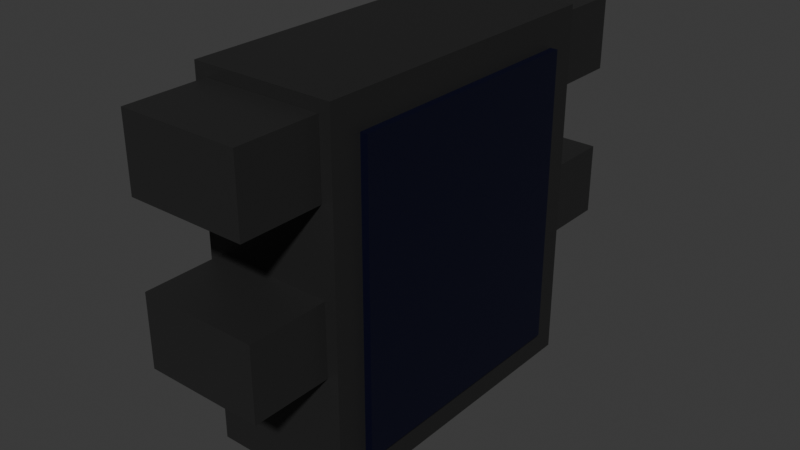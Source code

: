 # Source: armor_T3.blend  (saved by Blender 4.5.92; exported with 4.5.12 LTS)
import bpy
from mathutils import Matrix  # noqa: F401  (used for matrix-valued properties, if any)

bpy.ops.wm.read_factory_settings(use_empty=True)
scene = bpy.context.scene
scene.name = 'Scene'

# ---- materials (node trees are filled in below, after node groups)
mat_material_002 = bpy.data.materials.new('Material.002')
mat_material = bpy.data.materials.new('Material')
mat_material.alpha_threshold = 0.0
mat_material.roughness = 0.5
mat_material.line_color = (0.0, 0.0, 0.0, 1.0)
mat_material_001 = bpy.data.materials.new('Material.001')
mat_material_003 = bpy.data.materials.new('Material.003')
mat_material_005 = bpy.data.materials.new('Material.005')
mat_material_006 = bpy.data.materials.new('Material.006')

# ---- node groups
ng_smooth_by_angle = bpy.data.node_groups.new('Smooth by Angle', 'GeometryNodeTree')
_s = ng_smooth_by_angle.interface.new_socket(name='Mesh', in_out='OUTPUT', socket_type='NodeSocketGeometry')
_s = ng_smooth_by_angle.interface.new_socket(name='Mesh', in_out='INPUT', socket_type='NodeSocketGeometry')
_s = ng_smooth_by_angle.interface.new_socket(name='Angle', in_out='INPUT', socket_type='NodeSocketFloat')
_s.subtype = 'ANGLE'
_s.default_value = 0.5236
_s.min_value = 0.0
_s.max_value = 3.142
_s.description = 'Maximum face angle for smooth edges'
_s = ng_smooth_by_angle.interface.new_socket(name='Ignore Sharpness', in_out='INPUT', socket_type='NodeSocketBool')
_s.force_non_field = True
ng_smooth_by_angle.description = 'Set the sharpness of mesh edges based on the angle between the neighboring faces'
ng_smooth_by_angle.is_modifier = True
_N = ng_smooth_by_angle.nodes; _L = ng_smooth_by_angle.links
n0 = _N.new('GeometryNodeSetShadeSmooth'); n0.name = 'Set Shade Smooth'; n0.location = (120, -80)
n0.domain = 'EDGE'
n1 = _N.new('GeometryNodeSetShadeSmooth'); n1.name = 'Set Shade Smooth.001'; n1.location = (300, -80)
n2 = _N.new('NodeGroupOutput'); n2.name = 'Group Output'; n2.location = (480, -80)
n3 = _N.new('GeometryNodeInputMeshEdgeAngle'); n3.name = 'Edge Angle'; n3.location = (-440, -240)
n4 = _N.new('NodeGroupInput'); n4.name = 'Group Input'; n4.location = (-80, -80)
n5 = _N.new('GeometryNodeInputEdgeSmooth'); n5.name = 'Is Edge Smooth'; n5.location = (-260, -120)
n6 = _N.new('GeometryNodeInputShadeSmooth'); n6.name = 'Is Shade Smooth'; n6.location = (-440, -397)
n7 = _N.new('FunctionNodeCompare'); n7.name = 'Compare'; n7.location = (-260, -260)
n7.operation = 'LESS_EQUAL'
n7.inputs[6].default_value = (0.0, 0.0, 0.0, 0.0)
n7.inputs[7].default_value = (0.0, 0.0, 0.0, 0.0)
n8 = _N.new('FunctionNodeBooleanMath'); n8.name = 'Boolean Math.001'; n8.location = (-80, -260)
n9 = _N.new('NodeGroupInput'); n9.name = 'Group Input.001'; n9.location = (-440, -329)
n10 = _N.new('NodeGroupInput'); n10.name = 'Group Input.002'; n10.location = (-259, -189)
n11 = _N.new('FunctionNodeBooleanMath'); n11.name = 'Boolean Math'; n11.location = (-80, -149)
n11.operation = 'OR'
n12 = _N.new('FunctionNodeBooleanMath'); n12.name = 'Boolean Math.002'; n12.location = (-260, -380)
n12.operation = 'OR'
n13 = _N.new('NodeGroupInput'); n13.name = 'Group Input.003'; n13.location = (-440, -460)
_L.new(n3.outputs[0], n7.inputs[0])
_L.new(n1.outputs[0], n2.inputs[0])
_L.new(n9.outputs[1], n7.inputs[1])
_L.new(n7.outputs[0], n8.inputs[0])
_L.new(n4.outputs[0], n0.inputs[0])
_L.new(n0.outputs[0], n1.inputs[0])
_L.new(n8.outputs[0], n0.inputs[2])
_L.new(n10.outputs[2], n11.inputs[1])
_L.new(n5.outputs[0], n11.inputs[0])
_L.new(n11.outputs[0], n0.inputs[1])
_L.new(n13.outputs[2], n12.inputs[1])
_L.new(n6.outputs[0], n12.inputs[0])
_L.new(n12.outputs[0], n8.inputs[1])
n2.is_active_output = True

# ---- material node trees
mat_material_002.use_nodes = True; mat_material_002.node_tree.nodes.clear()
_N = mat_material_002.node_tree.nodes; _L = mat_material_002.node_tree.links
n0 = _N.new('ShaderNodeBsdfPrincipled'); n0.name = 'Principled BSDF'; n0.location = (-200, 100)
n0.inputs[0].default_value = (0.01764, 0.01764, 0.01764, 1.0)
n1 = _N.new('ShaderNodeOutputMaterial'); n1.name = 'Material Output'; n1.location = (200, 100)
_L.new(n0.outputs[0], n1.inputs[0])
n1.is_active_output = True
mat_material.use_nodes = True; mat_material.node_tree.nodes.clear()
_N = mat_material.node_tree.nodes; _L = mat_material.node_tree.links
n0 = _N.new('ShaderNodeOutputMaterial'); n0.name = 'Material Output'; n0.location = (200, 100)
n1 = _N.new('ShaderNodeBsdfPrincipled'); n1.name = 'Principled BSDF'; n1.location = (-200, 100)
n1.inputs[0].default_value = (0.01764, 0.01764, 0.01764, 1.0)
n1.inputs[3].default_value = 1.45
_L.new(n1.outputs[0], n0.inputs[0])
n0.is_active_output = True
mat_material_001.use_nodes = True; mat_material_001.node_tree.nodes.clear()
_N = mat_material_001.node_tree.nodes; _L = mat_material_001.node_tree.links
n0 = _N.new('ShaderNodeBsdfPrincipled'); n0.name = 'Principled BSDF'; n0.location = (-200, 100)
n0.inputs[0].default_value = (0.01775, 0.01775, 0.01775, 1.0)
n1 = _N.new('ShaderNodeOutputMaterial'); n1.name = 'Material Output'; n1.location = (200, 100)
_L.new(n0.outputs[0], n1.inputs[0])
n1.is_active_output = True
mat_material_003.use_nodes = True; mat_material_003.node_tree.nodes.clear()
_N = mat_material_003.node_tree.nodes; _L = mat_material_003.node_tree.links
n0 = _N.new('ShaderNodeBsdfPrincipled'); n0.name = 'Principled BSDF'; n0.location = (-200, 100)
n0.inputs[0].default_value = (0.01775, 0.01775, 0.01775, 1.0)
n1 = _N.new('ShaderNodeOutputMaterial'); n1.name = 'Material Output'; n1.location = (200, 100)
_L.new(n0.outputs[0], n1.inputs[0])
n1.is_active_output = True
mat_material_005.use_nodes = True; mat_material_005.node_tree.nodes.clear()
_N = mat_material_005.node_tree.nodes; _L = mat_material_005.node_tree.links
n0 = _N.new('ShaderNodeBsdfPrincipled'); n0.name = 'Principled BSDF'; n0.location = (-200, 100)
n0.inputs[0].default_value = (0.01775, 0.01775, 0.01775, 1.0)
n1 = _N.new('ShaderNodeOutputMaterial'); n1.name = 'Material Output'; n1.location = (200, 100)
_L.new(n0.outputs[0], n1.inputs[0])
n1.is_active_output = True
mat_material_006.use_nodes = True; mat_material_006.node_tree.nodes.clear()
_N = mat_material_006.node_tree.nodes; _L = mat_material_006.node_tree.links
n0 = _N.new('ShaderNodeBsdfPrincipled'); n0.name = 'Principled BSDF'; n0.location = (-200, 100)
n0.inputs[0].default_value = (0.0, 0.0003816, 0.01281, 1.0)
n1 = _N.new('ShaderNodeOutputMaterial'); n1.name = 'Material Output'; n1.location = (200, 100)
_L.new(n0.outputs[0], n1.inputs[0])
n1.is_active_output = True

# ---- world
world_world = bpy.data.worlds.new('World'); scene.world = world_world
world_world.use_nodes = True; world_world.node_tree.nodes.clear()
_N = world_world.node_tree.nodes; _L = world_world.node_tree.links
n0 = _N.new('ShaderNodeOutputWorld'); n0.name = 'World Output'; n0.location = (200, 100)
n1 = _N.new('ShaderNodeBackground'); n1.name = 'Background'; n1.location = (-200, 100)
n1.inputs[0].default_value = (0.05088, 0.05088, 0.05088, 1.0)
_L.new(n1.outputs[0], n0.inputs[0])
n0.is_active_output = True
world_world.color = (0.05088, 0.05088, 0.05088)
world_world.sun_shadow_jitter_overblur = 0.0

# ---- meshes
me_cube_001 = bpy.data.meshes.new('Cube.001')
me_cube_001.from_pydata([(-0.2512, -0.1418, -0.1006), (-0.2512, -0.1418, 0.1006), (-0.2512, 0.1418, -0.1006), (-0.2512, 0.1418, 0.1006), (0.2512, -0.1418, -0.1006), (0.2512, -0.1418, 0.1006), (0.2512, 0.1418, -0.1006), (0.2512, 0.1418, 0.1006)], [], [(0, 1, 3, 2), (2, 3, 7, 6), (6, 7, 5, 4), (4, 5, 1, 0), (2, 6, 4, 0), (7, 3, 1, 5)])
_uv = me_cube_001.uv_layers.new(name='UVMap')
_uv.uv.foreach_set('vector', [0.375, 0.0, 0.625, 0.0, 0.625, 0.25, 0.375, 0.25, 0.375, 0.25, 0.625, 0.25, 0.625, 0.5, 0.375, 0.5, 0.375, 0.5, 0.625, 0.5, 0.625, 0.75, 0.375, 0.75, 0.375, 0.75, 0.625, 0.75, 0.625, 1.0, 0.375, 1.0, 0.125, 0.5, 0.375, 0.5, 0.375, 0.75, 0.125, 0.75, 0.625, 0.5, 0.875, 0.5, 0.875, 0.75, 0.625, 0.75])
me_cube_001.materials.append(mat_material_002)
me_cube_001.update()
me_cube = bpy.data.meshes.new('Cube')
me_cube.from_pydata([(1.0, 1.0, 1.0), (1.0, 1.0, -1.0), (1.0, -1.0, 1.0), (1.0, -1.0, -1.0), (-1.0, 1.0, 1.0), (-1.0, 1.0, -1.0), (-1.0, -1.0, 1.0), (-1.0, -1.0, -1.0)], [], [(0, 4, 6, 2), (3, 2, 6, 7), (7, 6, 4, 5), (5, 1, 3, 7), (1, 0, 2, 3), (5, 4, 0, 1)])
me_cube.polygons.foreach_set('use_smooth', [True] * 6)
_uv = me_cube.uv_layers.new(name='UVMap')
_uv.uv.foreach_set('vector', [0.625, 0.5, 0.875, 0.5, 0.875, 0.75, 0.625, 0.75, 0.375, 0.75, 0.625, 0.75, 0.625, 1.0, 0.375, 1.0, 0.375, 0.0, 0.625, 0.0, 0.625, 0.25, 0.375, 0.25, 0.125, 0.5, 0.375, 0.5, 0.375, 0.75, 0.125, 0.75, 0.375, 0.5, 0.625, 0.5, 0.625, 0.75, 0.375, 0.75, 0.375, 0.25, 0.625, 0.25, 0.625, 0.5, 0.375, 0.5])
me_cube.materials.append(mat_material)
me_cube.use_mirror_vertex_groups = False
me_cube.update()
me_cube_002 = bpy.data.meshes.new('Cube.002')
me_cube_002.from_pydata([(-0.2512, -0.1418, -0.1006), (-0.2512, -0.1418, 0.1006), (-0.2512, 0.1418, -0.1006), (-0.2512, 0.1418, 0.1006), (0.2512, -0.1418, -0.1006), (0.2512, -0.1418, 0.1006), (0.2512, 0.1418, -0.1006), (0.2512, 0.1418, 0.1006)], [], [(0, 1, 3, 2), (2, 3, 7, 6), (6, 7, 5, 4), (4, 5, 1, 0), (2, 6, 4, 0), (7, 3, 1, 5)])
_uv = me_cube_002.uv_layers.new(name='UVMap')
_uv.uv.foreach_set('vector', [0.375, 0.0, 0.625, 0.0, 0.625, 0.25, 0.375, 0.25, 0.375, 0.25, 0.625, 0.25, 0.625, 0.5, 0.375, 0.5, 0.375, 0.5, 0.625, 0.5, 0.625, 0.75, 0.375, 0.75, 0.375, 0.75, 0.625, 0.75, 0.625, 1.0, 0.375, 1.0, 0.125, 0.5, 0.375, 0.5, 0.375, 0.75, 0.125, 0.75, 0.625, 0.5, 0.875, 0.5, 0.875, 0.75, 0.625, 0.75])
me_cube_002.materials.append(mat_material_001)
me_cube_002.update()
me_cube_003 = bpy.data.meshes.new('Cube.003')
me_cube_003.from_pydata([(-0.2512, -0.1418, -0.1006), (-0.2512, -0.1418, 0.1006), (-0.2512, 0.1418, -0.1006), (-0.2512, 0.1418, 0.1006), (0.2512, -0.1418, -0.1006), (0.2512, -0.1418, 0.1006), (0.2512, 0.1418, -0.1006), (0.2512, 0.1418, 0.1006)], [], [(0, 1, 3, 2), (2, 3, 7, 6), (6, 7, 5, 4), (4, 5, 1, 0), (2, 6, 4, 0), (7, 3, 1, 5)])
_uv = me_cube_003.uv_layers.new(name='UVMap')
_uv.uv.foreach_set('vector', [0.375, 0.0, 0.625, 0.0, 0.625, 0.25, 0.375, 0.25, 0.375, 0.25, 0.625, 0.25, 0.625, 0.5, 0.375, 0.5, 0.375, 0.5, 0.625, 0.5, 0.625, 0.75, 0.375, 0.75, 0.375, 0.75, 0.625, 0.75, 0.625, 1.0, 0.375, 1.0, 0.125, 0.5, 0.375, 0.5, 0.375, 0.75, 0.125, 0.75, 0.625, 0.5, 0.875, 0.5, 0.875, 0.75, 0.625, 0.75])
me_cube_003.materials.append(mat_material_003)
me_cube_003.update()
me_cube_005 = bpy.data.meshes.new('Cube.005')
me_cube_005.from_pydata([(-0.2512, -0.1418, -0.1006), (-0.2512, -0.1418, 0.1006), (-0.2512, 0.1418, -0.1006), (-0.2512, 0.1418, 0.1006), (0.2512, -0.1418, -0.1006), (0.2512, -0.1418, 0.1006), (0.2512, 0.1418, -0.1006), (0.2512, 0.1418, 0.1006)], [], [(0, 1, 3, 2), (2, 3, 7, 6), (6, 7, 5, 4), (4, 5, 1, 0), (2, 6, 4, 0), (7, 3, 1, 5)])
_uv = me_cube_005.uv_layers.new(name='UVMap')
_uv.uv.foreach_set('vector', [0.375, 0.0, 0.625, 0.0, 0.625, 0.25, 0.375, 0.25, 0.375, 0.25, 0.625, 0.25, 0.625, 0.5, 0.375, 0.5, 0.375, 0.5, 0.625, 0.5, 0.625, 0.75, 0.375, 0.75, 0.375, 0.75, 0.625, 0.75, 0.625, 1.0, 0.375, 1.0, 0.125, 0.5, 0.375, 0.5, 0.375, 0.75, 0.125, 0.75, 0.625, 0.5, 0.875, 0.5, 0.875, 0.75, 0.625, 0.75])
me_cube_005.materials.append(mat_material_005)
me_cube_005.update()
me_cube_006 = bpy.data.meshes.new('Cube.006')
me_cube_006.from_pydata([(-0.03197, -0.329, -0.4717), (-0.03197, -0.329, 0.4717), (-0.03197, 0.329, -0.4717), (-0.03197, 0.329, 0.4717), (0.03197, -0.329, -0.4717), (0.03197, -0.329, 0.4717), (0.03197, 0.329, -0.4717), (0.03197, 0.329, 0.4717)], [], [(0, 1, 3, 2), (2, 3, 7, 6), (6, 7, 5, 4), (4, 5, 1, 0), (2, 6, 4, 0), (7, 3, 1, 5)])
_uv = me_cube_006.uv_layers.new(name='UVMap')
_uv.uv.foreach_set('vector', [0.375, 0.0, 0.625, 0.0, 0.625, 0.25, 0.375, 0.25, 0.375, 0.25, 0.625, 0.25, 0.625, 0.5, 0.375, 0.5, 0.375, 0.5, 0.625, 0.5, 0.625, 0.75, 0.375, 0.75, 0.375, 0.75, 0.625, 0.75, 0.625, 1.0, 0.375, 1.0, 0.125, 0.5, 0.375, 0.5, 0.375, 0.75, 0.125, 0.75, 0.625, 0.5, 0.875, 0.5, 0.875, 0.75, 0.625, 0.75])
me_cube_006.materials.append(mat_material_006)
me_cube_006.update()

# ---- objects
ob_part_1 = bpy.data.objects.new('part 1', me_cube_001)
ob_armor_t1 = bpy.data.objects.new('Armor T1', me_cube)
ob_part_2 = bpy.data.objects.new('part 2', me_cube_002)
ob_part_3 = bpy.data.objects.new('part 3', me_cube_003)
ob_part_4 = bpy.data.objects.new('part 4', me_cube_005)
ob_cube = bpy.data.objects.new('Cube', me_cube_006)

# ---- transforms, parenting, visibility, modifiers, constraints
ob_part_1.parent = ob_armor_t1
ob_part_1.matrix_parent_inverse = Matrix(((2.944, -0.0, 0.0, -0.0), (-0.0, 1.319, -0.0, 0.0), (0.0, -0.0, 1.16, -1.441), (-0.0, 0.0, -0.0, 1.0)))
ob_part_1.location = (0.004032, -0.9528, 1.878)
ob_part_1.scale = (1.122, 1.361, 1.71)
ob_armor_t1.location = (0.0, 0.0, 1.243)
ob_armor_t1.scale = (0.3397, 0.7579, 0.8623)
ob_armor_t1.lock_rotations_4d = False
ob_armor_t1.empty_display_type = 'ARROWS'
ob_armor_t1.lineart.crease_threshold = 0.0
_m = ob_armor_t1.modifiers.new('Smooth by Angle', 'NODES')
_m.node_group = ng_smooth_by_angle
_m.use_pin_to_last = True
_m.show_group_selector = False
ob_part_2.parent = ob_armor_t1
ob_part_2.matrix_parent_inverse = Matrix(((2.944, -0.0, 0.0, -0.0), (-0.0, 1.319, -0.0, 0.0), (0.0, -0.0, 1.16, -1.441), (-0.0, 0.0, -0.0, 1.0)))
ob_part_2.location = (0.004032, 0.9424, 1.878)
ob_part_2.scale = (1.122, 1.361, 1.71)
ob_part_3.parent = ob_armor_t1
ob_part_3.matrix_parent_inverse = Matrix(((2.944, -0.0, 0.0, -0.0), (-0.0, 1.319, -0.0, 0.0), (0.0, -0.0, 1.16, -1.441), (-0.0, 0.0, -0.0, 1.0)))
ob_part_3.location = (0.004032, 0.9424, 1.138)
ob_part_3.scale = (1.122, 1.361, 1.71)
ob_part_4.parent = ob_armor_t1
ob_part_4.matrix_parent_inverse = Matrix(((2.944, -0.0, 0.0, -0.0), (-0.0, 1.319, -0.0, 0.0), (0.0, -0.0, 1.16, -1.441), (-0.0, 0.0, -0.0, 1.0)))
ob_part_4.location = (0.004032, -0.9455, 1.138)
ob_part_4.scale = (1.122, 1.361, 1.71)
ob_cube.location = (0.342, -0.003439, 1.24)
ob_cube.scale = (1.0, 1.84, 1.506)

# ---- collection membership
scene.collection.objects.link(ob_part_1)
scene.collection.objects.link(ob_armor_t1)
scene.collection.objects.link(ob_part_2)
scene.collection.objects.link(ob_part_3)
scene.collection.objects.link(ob_part_4)
scene.collection.objects.link(ob_cube)

# ---- scene / render settings (as saved in the file)
scene.frame_start = 1; scene.frame_end = 250; scene.frame_set(1)
scene.render.engine = 'BLENDER_EEVEE_NEXT'
bpy.context.view_layer.update()

# ---- added for rendering (the .blend has no active camera and no usable light): camera, sun
cam_auto = bpy.data.cameras.new('AutoCamera')
cam_auto.lens = 50.0
cam_auto.sensor_width = 36.0
cam_auto.clip_end = 1000.0
ob_auto_camera = bpy.data.objects.new('AutoCamera', cam_auto)
scene.collection.objects.link(ob_auto_camera)
ob_auto_camera.location = (2.74425, -3.27775, 3.42429)
ob_auto_camera.rotation_euler = (1.09748, -7.21219e-08, 0.694738)
scene.camera = ob_auto_camera
light_auto_sun = bpy.data.lights.new('AutoSun', 'SUN')
light_auto_sun.energy = 3.0
light_auto_sun.angle = 0.0523599
ob_auto_sun = bpy.data.objects.new('AutoSun', light_auto_sun)
scene.collection.objects.link(ob_auto_sun)
ob_auto_sun.rotation_euler = (0.872665, 0.174533, 0.523599)
bpy.context.view_layer.update()
